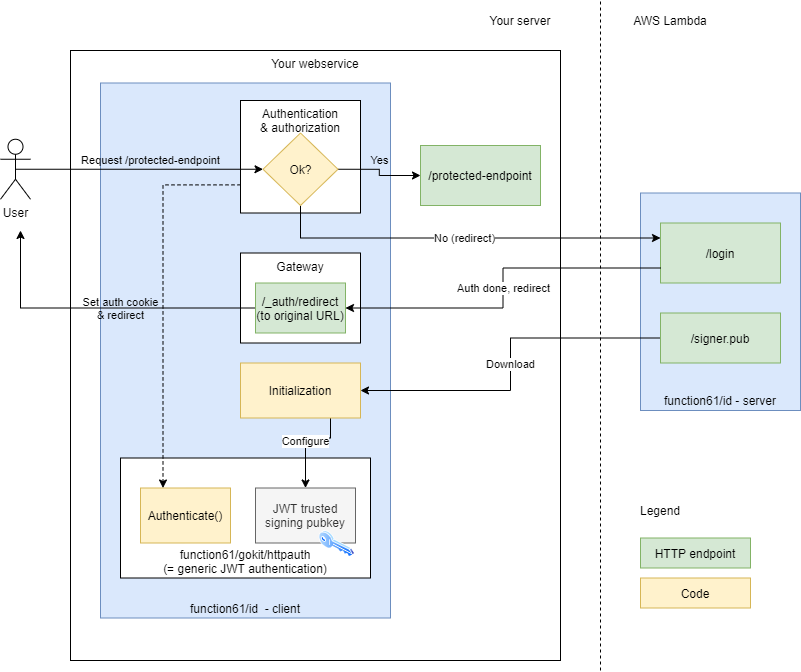

The diagram above was exported from draw.io. Its source (the exported page's mxGraphModel, read from the mxfile embedded in the PNG):
<mxGraphModel dx="1436" dy="908" grid="1" gridSize="10" guides="1" tooltips="1" connect="1" arrows="1" fold="1" page="1" pageScale="1" pageWidth="1169" pageHeight="827" math="0" shadow="0">
  <root>
    <mxCell id="0" />
    <mxCell id="1" parent="0" />
    <mxCell id="O2yFbiTnxeXYYwHw9ryc-10" value="Your webservice" style="rounded=0;whiteSpace=wrap;html=1;verticalAlign=top;" vertex="1" parent="1">
      <mxGeometry x="90" y="130" width="490" height="610" as="geometry" />
    </mxCell>
    <mxCell id="O2yFbiTnxeXYYwHw9ryc-4" value="function61/id&amp;nbsp; - client" style="rounded=0;whiteSpace=wrap;html=1;verticalAlign=bottom;fillColor=#dae8fc;strokeColor=#6c8ebf;" vertex="1" parent="1">
      <mxGeometry x="120" y="162.5" width="290" height="535" as="geometry" />
    </mxCell>
    <mxCell id="O2yFbiTnxeXYYwHw9ryc-1" value="function61/gokit/httpauth&lt;br&gt;(= generic JWT authentication)" style="rounded=0;whiteSpace=wrap;html=1;verticalAlign=bottom;" vertex="1" parent="1">
      <mxGeometry x="140" y="537.5" width="250" height="120" as="geometry" />
    </mxCell>
    <mxCell id="O2yFbiTnxeXYYwHw9ryc-2" value="JWT trusted&lt;br&gt;signing pubkey" style="rounded=0;whiteSpace=wrap;html=1;fillColor=#f5f5f5;strokeColor=#666666;fontColor=#333333;" vertex="1" parent="1">
      <mxGeometry x="275" y="567.5" width="100" height="55" as="geometry" />
    </mxCell>
    <mxCell id="O2yFbiTnxeXYYwHw9ryc-3" value="Authenticate()" style="rounded=0;whiteSpace=wrap;html=1;fillColor=#fff2cc;strokeColor=#d6b656;" vertex="1" parent="1">
      <mxGeometry x="160" y="567.5" width="90" height="55" as="geometry" />
    </mxCell>
    <mxCell id="O2yFbiTnxeXYYwHw9ryc-13" value="Configure" style="edgeStyle=orthogonalEdgeStyle;rounded=0;orthogonalLoop=1;jettySize=auto;html=1;exitX=0.75;exitY=1;exitDx=0;exitDy=0;" edge="1" parent="1" source="O2yFbiTnxeXYYwHw9ryc-27" target="O2yFbiTnxeXYYwHw9ryc-2">
      <mxGeometry relative="1" as="geometry">
        <Array as="points">
          <mxPoint x="350" y="517.5" />
          <mxPoint x="325" y="517.5" />
        </Array>
      </mxGeometry>
    </mxCell>
    <mxCell id="O2yFbiTnxeXYYwHw9ryc-5" value="function61/id - server" style="rounded=0;whiteSpace=wrap;html=1;verticalAlign=bottom;fillColor=#dae8fc;strokeColor=#6c8ebf;" vertex="1" parent="1">
      <mxGeometry x="660" y="272.5" width="160" height="217.5" as="geometry" />
    </mxCell>
    <mxCell id="O2yFbiTnxeXYYwHw9ryc-6" value="" style="endArrow=none;dashed=1;html=1;" edge="1" parent="1">
      <mxGeometry width="50" height="50" relative="1" as="geometry">
        <mxPoint x="620" y="750" as="sourcePoint" />
        <mxPoint x="620" y="80" as="targetPoint" />
      </mxGeometry>
    </mxCell>
    <mxCell id="O2yFbiTnxeXYYwHw9ryc-7" value="AWS Lambda" style="text;html=1;strokeColor=none;fillColor=none;align=center;verticalAlign=middle;whiteSpace=wrap;rounded=0;" vertex="1" parent="1">
      <mxGeometry x="650" y="90" width="80" height="20" as="geometry" />
    </mxCell>
    <mxCell id="O2yFbiTnxeXYYwHw9ryc-8" value="Your server" style="text;html=1;strokeColor=none;fillColor=none;align=center;verticalAlign=middle;whiteSpace=wrap;rounded=0;" vertex="1" parent="1">
      <mxGeometry x="500" y="90" width="80" height="20" as="geometry" />
    </mxCell>
    <mxCell id="O2yFbiTnxeXYYwHw9ryc-26" style="edgeStyle=orthogonalEdgeStyle;rounded=0;orthogonalLoop=1;jettySize=auto;html=1;exitX=0;exitY=0.75;exitDx=0;exitDy=0;entryX=0.25;entryY=0;entryDx=0;entryDy=0;dashed=1;" edge="1" parent="1" source="O2yFbiTnxeXYYwHw9ryc-11" target="O2yFbiTnxeXYYwHw9ryc-3">
      <mxGeometry relative="1" as="geometry" />
    </mxCell>
    <mxCell id="O2yFbiTnxeXYYwHw9ryc-11" value="Authentication&lt;br&gt;&amp;amp; authorization" style="rounded=0;whiteSpace=wrap;html=1;verticalAlign=top;" vertex="1" parent="1">
      <mxGeometry x="260" y="180" width="120" height="112.5" as="geometry" />
    </mxCell>
    <mxCell id="O2yFbiTnxeXYYwHw9ryc-23" value="Request /protected-endpoint" style="edgeStyle=orthogonalEdgeStyle;rounded=0;orthogonalLoop=1;jettySize=auto;html=1;exitX=0.5;exitY=0.5;exitDx=0;exitDy=0;exitPerimeter=0;entryX=0;entryY=0.5;entryDx=0;entryDy=0;labelBackgroundColor=none;" edge="1" parent="1" source="O2yFbiTnxeXYYwHw9ryc-12" target="O2yFbiTnxeXYYwHw9ryc-20">
      <mxGeometry x="0.0909" y="9" relative="1" as="geometry">
        <mxPoint as="offset" />
      </mxGeometry>
    </mxCell>
    <mxCell id="O2yFbiTnxeXYYwHw9ryc-12" value="User" style="shape=umlActor;verticalLabelPosition=bottom;labelBackgroundColor=#ffffff;verticalAlign=top;html=1;outlineConnect=0;" vertex="1" parent="1">
      <mxGeometry x="20" y="218.75" width="30" height="60" as="geometry" />
    </mxCell>
    <mxCell id="O2yFbiTnxeXYYwHw9ryc-15" value="Download" style="edgeStyle=orthogonalEdgeStyle;rounded=0;orthogonalLoop=1;jettySize=auto;html=1;exitX=0;exitY=0.5;exitDx=0;exitDy=0;" edge="1" parent="1" source="O2yFbiTnxeXYYwHw9ryc-14" target="O2yFbiTnxeXYYwHw9ryc-27">
      <mxGeometry relative="1" as="geometry" />
    </mxCell>
    <mxCell id="O2yFbiTnxeXYYwHw9ryc-14" value="/signer.pub" style="rounded=0;whiteSpace=wrap;html=1;fillColor=#d5e8d4;strokeColor=#82b366;" vertex="1" parent="1">
      <mxGeometry x="680" y="392.5" width="120" height="50" as="geometry" />
    </mxCell>
    <mxCell id="O2yFbiTnxeXYYwHw9ryc-16" value="/login" style="rounded=0;whiteSpace=wrap;html=1;fillColor=#d5e8d4;strokeColor=#82b366;" vertex="1" parent="1">
      <mxGeometry x="680" y="302.5" width="120" height="60" as="geometry" />
    </mxCell>
    <mxCell id="O2yFbiTnxeXYYwHw9ryc-17" value="Gateway" style="rounded=0;whiteSpace=wrap;html=1;verticalAlign=top;" vertex="1" parent="1">
      <mxGeometry x="260" y="332.5" width="120" height="90" as="geometry" />
    </mxCell>
    <mxCell id="O2yFbiTnxeXYYwHw9ryc-19" value="Set auth cookie&lt;br&gt;&amp;amp; redirect" style="edgeStyle=orthogonalEdgeStyle;rounded=0;orthogonalLoop=1;jettySize=auto;html=1;exitX=0;exitY=0.5;exitDx=0;exitDy=0;labelBackgroundColor=none;" edge="1" parent="1" source="O2yFbiTnxeXYYwHw9ryc-18">
      <mxGeometry x="-0.136" relative="1" as="geometry">
        <mxPoint x="40" y="310" as="targetPoint" />
        <mxPoint as="offset" />
      </mxGeometry>
    </mxCell>
    <mxCell id="O2yFbiTnxeXYYwHw9ryc-18" value="/_auth/redirect&lt;br&gt;(to original URL)" style="rounded=0;whiteSpace=wrap;html=1;fillColor=#d5e8d4;strokeColor=#82b366;" vertex="1" parent="1">
      <mxGeometry x="275" y="362.5" width="90" height="50" as="geometry" />
    </mxCell>
    <mxCell id="O2yFbiTnxeXYYwHw9ryc-22" value="Yes" style="edgeStyle=orthogonalEdgeStyle;rounded=0;orthogonalLoop=1;jettySize=auto;html=1;exitX=1;exitY=0.5;exitDx=0;exitDy=0;labelBackgroundColor=none;" edge="1" parent="1" source="O2yFbiTnxeXYYwHw9ryc-20" target="O2yFbiTnxeXYYwHw9ryc-21">
      <mxGeometry x="-0.069" y="9" relative="1" as="geometry">
        <mxPoint x="-9" y="-8" as="offset" />
      </mxGeometry>
    </mxCell>
    <mxCell id="O2yFbiTnxeXYYwHw9ryc-24" value="No (redirect)" style="edgeStyle=orthogonalEdgeStyle;rounded=0;orthogonalLoop=1;jettySize=auto;html=1;exitX=0.5;exitY=1;exitDx=0;exitDy=0;entryX=0;entryY=0.25;entryDx=0;entryDy=0;" edge="1" parent="1" source="O2yFbiTnxeXYYwHw9ryc-20" target="O2yFbiTnxeXYYwHw9ryc-16">
      <mxGeometry relative="1" as="geometry" />
    </mxCell>
    <mxCell id="O2yFbiTnxeXYYwHw9ryc-20" value="Ok?" style="rhombus;whiteSpace=wrap;html=1;fillColor=#fff2cc;strokeColor=#d6b656;" vertex="1" parent="1">
      <mxGeometry x="282.5" y="212.5" width="75" height="72.5" as="geometry" />
    </mxCell>
    <mxCell id="O2yFbiTnxeXYYwHw9ryc-21" value="/protected-endpoint" style="rounded=0;whiteSpace=wrap;html=1;fillColor=#d5e8d4;strokeColor=#82b366;" vertex="1" parent="1">
      <mxGeometry x="440" y="225" width="120" height="60" as="geometry" />
    </mxCell>
    <mxCell id="O2yFbiTnxeXYYwHw9ryc-27" value="Initialization" style="rounded=0;whiteSpace=wrap;html=1;fillColor=#fff2cc;strokeColor=#d6b656;" vertex="1" parent="1">
      <mxGeometry x="260" y="442.5" width="120" height="55" as="geometry" />
    </mxCell>
    <mxCell id="O2yFbiTnxeXYYwHw9ryc-25" value="Auth done, redirect" style="edgeStyle=orthogonalEdgeStyle;rounded=0;orthogonalLoop=1;jettySize=auto;html=1;exitX=0;exitY=0.75;exitDx=0;exitDy=0;entryX=1;entryY=0.5;entryDx=0;entryDy=0;" edge="1" parent="1" source="O2yFbiTnxeXYYwHw9ryc-16" target="O2yFbiTnxeXYYwHw9ryc-18">
      <mxGeometry relative="1" as="geometry" />
    </mxCell>
    <mxCell id="O2yFbiTnxeXYYwHw9ryc-32" value="Legend" style="text;html=1;strokeColor=none;fillColor=none;align=center;verticalAlign=middle;whiteSpace=wrap;rounded=0;" vertex="1" parent="1">
      <mxGeometry x="660" y="580" width="40" height="20" as="geometry" />
    </mxCell>
    <mxCell id="O2yFbiTnxeXYYwHw9ryc-33" value="HTTP endpoint" style="rounded=0;whiteSpace=wrap;html=1;fillColor=#d5e8d4;strokeColor=#82b366;" vertex="1" parent="1">
      <mxGeometry x="660" y="617.5" width="110" height="30" as="geometry" />
    </mxCell>
    <mxCell id="O2yFbiTnxeXYYwHw9ryc-34" value="Code" style="rounded=0;whiteSpace=wrap;html=1;fillColor=#fff2cc;strokeColor=#d6b656;" vertex="1" parent="1">
      <mxGeometry x="660" y="657.5" width="110" height="30" as="geometry" />
    </mxCell>
    <mxCell id="O2yFbiTnxeXYYwHw9ryc-35" value="" style="aspect=fixed;perimeter=ellipsePerimeter;html=1;align=center;shadow=0;dashed=0;spacingTop=3;image;image=img/lib/active_directory/key.svg;" vertex="1" parent="1">
      <mxGeometry x="338.51" y="610" width="36.49" height="27" as="geometry" />
    </mxCell>
  </root>
</mxGraphModel>